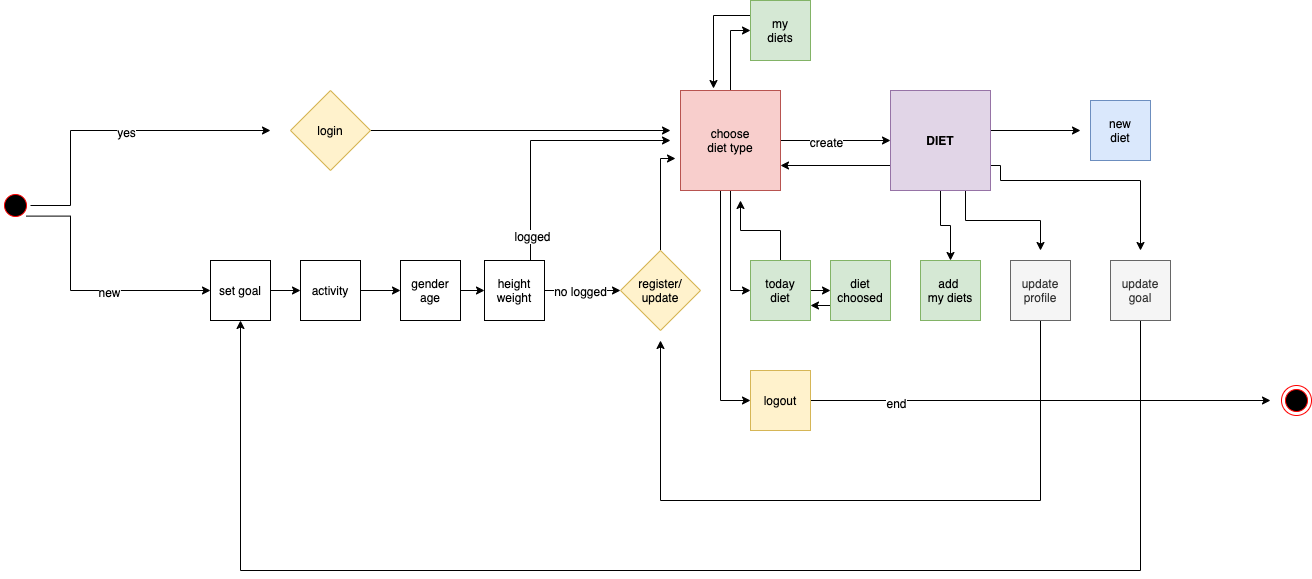

The diagram above was exported from draw.io. Its source (the exported page's mxGraphModel, read from the mxfile embedded in the PNG):
<mxGraphModel dx="1759" dy="550" grid="1" gridSize="10" guides="1" tooltips="1" connect="1" arrows="1" fold="1" page="1" pageScale="1" pageWidth="827" pageHeight="1169" math="0" shadow="0">
  <root>
    <mxCell id="SaimHfPDWi05wZZidchM-0" />
    <mxCell id="SaimHfPDWi05wZZidchM-1" parent="SaimHfPDWi05wZZidchM-0" />
    <mxCell id="SaimHfPDWi05wZZidchM-32" style="edgeStyle=orthogonalEdgeStyle;rounded=0;orthogonalLoop=1;jettySize=auto;html=1;exitX=1;exitY=0.5;exitDx=0;exitDy=0;" edge="1" parent="SaimHfPDWi05wZZidchM-1" source="SaimHfPDWi05wZZidchM-2">
      <mxGeometry relative="1" as="geometry">
        <mxPoint x="600" y="160" as="targetPoint" />
      </mxGeometry>
    </mxCell>
    <mxCell id="SaimHfPDWi05wZZidchM-2" value="login" style="rhombus;whiteSpace=wrap;html=1;fillColor=#fff2cc;strokeColor=#d6b656;" vertex="1" parent="SaimHfPDWi05wZZidchM-1">
      <mxGeometry x="220" y="120" width="80" height="80" as="geometry" />
    </mxCell>
    <mxCell id="SaimHfPDWi05wZZidchM-31" style="edgeStyle=orthogonalEdgeStyle;rounded=0;orthogonalLoop=1;jettySize=auto;html=1;entryX=-0.05;entryY=0.68;entryDx=0;entryDy=0;entryPerimeter=0;" edge="1" parent="SaimHfPDWi05wZZidchM-1" source="SaimHfPDWi05wZZidchM-3" target="SaimHfPDWi05wZZidchM-5">
      <mxGeometry relative="1" as="geometry">
        <Array as="points">
          <mxPoint x="590" y="188" />
        </Array>
      </mxGeometry>
    </mxCell>
    <mxCell id="SaimHfPDWi05wZZidchM-3" value="register/&lt;br&gt;update" style="rhombus;whiteSpace=wrap;html=1;fillColor=#fff2cc;strokeColor=#d6b656;" vertex="1" parent="SaimHfPDWi05wZZidchM-1">
      <mxGeometry x="550" y="280" width="80" height="80" as="geometry" />
    </mxCell>
    <mxCell id="SaimHfPDWi05wZZidchM-27" style="edgeStyle=orthogonalEdgeStyle;rounded=0;orthogonalLoop=1;jettySize=auto;html=1;exitX=1;exitY=0.5;exitDx=0;exitDy=0;entryX=0;entryY=0.5;entryDx=0;entryDy=0;" edge="1" parent="SaimHfPDWi05wZZidchM-1" source="SaimHfPDWi05wZZidchM-4" target="SaimHfPDWi05wZZidchM-9">
      <mxGeometry relative="1" as="geometry" />
    </mxCell>
    <mxCell id="SaimHfPDWi05wZZidchM-4" value="set goal" style="whiteSpace=wrap;html=1;aspect=fixed;" vertex="1" parent="SaimHfPDWi05wZZidchM-1">
      <mxGeometry x="140" y="290" width="60" height="60" as="geometry" />
    </mxCell>
    <mxCell id="SaimHfPDWi05wZZidchM-33" style="edgeStyle=orthogonalEdgeStyle;rounded=0;orthogonalLoop=1;jettySize=auto;html=1;exitX=0.5;exitY=1;exitDx=0;exitDy=0;entryX=0;entryY=0.5;entryDx=0;entryDy=0;" edge="1" parent="SaimHfPDWi05wZZidchM-1" source="SaimHfPDWi05wZZidchM-5" target="SaimHfPDWi05wZZidchM-16">
      <mxGeometry relative="1" as="geometry">
        <mxPoint x="650" y="430" as="targetPoint" />
        <Array as="points">
          <mxPoint x="650" y="220" />
          <mxPoint x="650" y="430" />
        </Array>
      </mxGeometry>
    </mxCell>
    <mxCell id="SaimHfPDWi05wZZidchM-34" style="edgeStyle=orthogonalEdgeStyle;rounded=0;orthogonalLoop=1;jettySize=auto;html=1;entryX=0;entryY=0.5;entryDx=0;entryDy=0;" edge="1" parent="SaimHfPDWi05wZZidchM-1" source="SaimHfPDWi05wZZidchM-5" target="SaimHfPDWi05wZZidchM-6">
      <mxGeometry relative="1" as="geometry" />
    </mxCell>
    <mxCell id="SaimHfPDWi05wZZidchM-35" style="edgeStyle=orthogonalEdgeStyle;rounded=0;orthogonalLoop=1;jettySize=auto;html=1;exitX=0.5;exitY=0;exitDx=0;exitDy=0;entryX=0;entryY=0.5;entryDx=0;entryDy=0;" edge="1" parent="SaimHfPDWi05wZZidchM-1" source="SaimHfPDWi05wZZidchM-5" target="SaimHfPDWi05wZZidchM-11">
      <mxGeometry relative="1" as="geometry" />
    </mxCell>
    <mxCell id="SaimHfPDWi05wZZidchM-36" style="edgeStyle=orthogonalEdgeStyle;rounded=0;orthogonalLoop=1;jettySize=auto;html=1;exitX=1;exitY=0.5;exitDx=0;exitDy=0;" edge="1" parent="SaimHfPDWi05wZZidchM-1" source="SaimHfPDWi05wZZidchM-5" target="SaimHfPDWi05wZZidchM-18">
      <mxGeometry relative="1" as="geometry" />
    </mxCell>
    <mxCell id="SaimHfPDWi05wZZidchM-45" value="create" style="text;html=1;align=center;verticalAlign=middle;resizable=0;points=[];labelBackgroundColor=#ffffff;" vertex="1" connectable="0" parent="SaimHfPDWi05wZZidchM-36">
      <mxGeometry x="-0.1818" y="-1" relative="1" as="geometry">
        <mxPoint as="offset" />
      </mxGeometry>
    </mxCell>
    <mxCell id="SaimHfPDWi05wZZidchM-5" value="choose&lt;br&gt;diet type" style="whiteSpace=wrap;html=1;aspect=fixed;fillColor=#f8cecc;strokeColor=#b85450;" vertex="1" parent="SaimHfPDWi05wZZidchM-1">
      <mxGeometry x="610" y="120" width="100" height="100" as="geometry" />
    </mxCell>
    <mxCell id="SaimHfPDWi05wZZidchM-47" style="edgeStyle=orthogonalEdgeStyle;rounded=0;orthogonalLoop=1;jettySize=auto;html=1;exitX=1;exitY=0.5;exitDx=0;exitDy=0;entryX=0;entryY=0.5;entryDx=0;entryDy=0;" edge="1" parent="SaimHfPDWi05wZZidchM-1" source="SaimHfPDWi05wZZidchM-6" target="SaimHfPDWi05wZZidchM-46">
      <mxGeometry relative="1" as="geometry" />
    </mxCell>
    <mxCell id="SaimHfPDWi05wZZidchM-59" style="edgeStyle=orthogonalEdgeStyle;rounded=0;orthogonalLoop=1;jettySize=auto;html=1;exitX=0.5;exitY=0;exitDx=0;exitDy=0;" edge="1" parent="SaimHfPDWi05wZZidchM-1" source="SaimHfPDWi05wZZidchM-6">
      <mxGeometry relative="1" as="geometry">
        <mxPoint x="670" y="230" as="targetPoint" />
      </mxGeometry>
    </mxCell>
    <mxCell id="SaimHfPDWi05wZZidchM-6" value="today&lt;br&gt;diet" style="whiteSpace=wrap;html=1;aspect=fixed;fillColor=#d5e8d4;strokeColor=#82b366;" vertex="1" parent="SaimHfPDWi05wZZidchM-1">
      <mxGeometry x="680" y="290" width="60" height="60" as="geometry" />
    </mxCell>
    <mxCell id="SaimHfPDWi05wZZidchM-30" style="edgeStyle=orthogonalEdgeStyle;rounded=0;orthogonalLoop=1;jettySize=auto;html=1;entryX=0;entryY=0.5;entryDx=0;entryDy=0;" edge="1" parent="SaimHfPDWi05wZZidchM-1" source="SaimHfPDWi05wZZidchM-7" target="SaimHfPDWi05wZZidchM-3">
      <mxGeometry relative="1" as="geometry" />
    </mxCell>
    <mxCell id="SaimHfPDWi05wZZidchM-52" value="no logged" style="text;html=1;align=center;verticalAlign=middle;resizable=0;points=[];labelBackgroundColor=#ffffff;" vertex="1" connectable="0" parent="SaimHfPDWi05wZZidchM-30">
      <mxGeometry x="-0.0667" relative="1" as="geometry">
        <mxPoint as="offset" />
      </mxGeometry>
    </mxCell>
    <mxCell id="SaimHfPDWi05wZZidchM-50" style="edgeStyle=orthogonalEdgeStyle;rounded=0;orthogonalLoop=1;jettySize=auto;html=1;exitX=0.5;exitY=0;exitDx=0;exitDy=0;" edge="1" parent="SaimHfPDWi05wZZidchM-1" source="SaimHfPDWi05wZZidchM-7">
      <mxGeometry relative="1" as="geometry">
        <mxPoint x="600" y="170" as="targetPoint" />
        <Array as="points">
          <mxPoint x="460" y="170" />
        </Array>
      </mxGeometry>
    </mxCell>
    <mxCell id="SaimHfPDWi05wZZidchM-51" value="logged" style="text;html=1;align=center;verticalAlign=middle;resizable=0;points=[];labelBackgroundColor=#ffffff;" vertex="1" connectable="0" parent="SaimHfPDWi05wZZidchM-50">
      <mxGeometry x="-0.7" y="-1" relative="1" as="geometry">
        <mxPoint as="offset" />
      </mxGeometry>
    </mxCell>
    <mxCell id="SaimHfPDWi05wZZidchM-7" value="height&lt;br&gt;weight" style="whiteSpace=wrap;html=1;aspect=fixed;" vertex="1" parent="SaimHfPDWi05wZZidchM-1">
      <mxGeometry x="414" y="290" width="60" height="60" as="geometry" />
    </mxCell>
    <mxCell id="SaimHfPDWi05wZZidchM-29" style="edgeStyle=orthogonalEdgeStyle;rounded=0;orthogonalLoop=1;jettySize=auto;html=1;exitX=1;exitY=0.5;exitDx=0;exitDy=0;entryX=0;entryY=0.5;entryDx=0;entryDy=0;" edge="1" parent="SaimHfPDWi05wZZidchM-1" source="SaimHfPDWi05wZZidchM-8" target="SaimHfPDWi05wZZidchM-7">
      <mxGeometry relative="1" as="geometry" />
    </mxCell>
    <mxCell id="SaimHfPDWi05wZZidchM-8" value="gender&lt;br&gt;age" style="whiteSpace=wrap;html=1;aspect=fixed;" vertex="1" parent="SaimHfPDWi05wZZidchM-1">
      <mxGeometry x="330" y="290" width="60" height="60" as="geometry" />
    </mxCell>
    <mxCell id="SaimHfPDWi05wZZidchM-28" style="edgeStyle=orthogonalEdgeStyle;rounded=0;orthogonalLoop=1;jettySize=auto;html=1;exitX=1;exitY=0.5;exitDx=0;exitDy=0;entryX=0;entryY=0.5;entryDx=0;entryDy=0;" edge="1" parent="SaimHfPDWi05wZZidchM-1" source="SaimHfPDWi05wZZidchM-9" target="SaimHfPDWi05wZZidchM-8">
      <mxGeometry relative="1" as="geometry" />
    </mxCell>
    <mxCell id="SaimHfPDWi05wZZidchM-9" value="activity" style="whiteSpace=wrap;html=1;aspect=fixed;" vertex="1" parent="SaimHfPDWi05wZZidchM-1">
      <mxGeometry x="230" y="290" width="60" height="60" as="geometry" />
    </mxCell>
    <mxCell id="SaimHfPDWi05wZZidchM-49" style="edgeStyle=orthogonalEdgeStyle;rounded=0;orthogonalLoop=1;jettySize=auto;html=1;exitX=0.5;exitY=1;exitDx=0;exitDy=0;" edge="1" parent="SaimHfPDWi05wZZidchM-1" source="SaimHfPDWi05wZZidchM-10">
      <mxGeometry relative="1" as="geometry">
        <mxPoint x="590" y="370" as="targetPoint" />
        <Array as="points">
          <mxPoint x="970" y="530" />
          <mxPoint x="590" y="530" />
        </Array>
      </mxGeometry>
    </mxCell>
    <mxCell id="SaimHfPDWi05wZZidchM-10" value="update&lt;br&gt;profile" style="whiteSpace=wrap;html=1;aspect=fixed;fillColor=#f5f5f5;strokeColor=#666666;fontColor=#333333;" vertex="1" parent="SaimHfPDWi05wZZidchM-1">
      <mxGeometry x="940" y="290" width="60" height="60" as="geometry" />
    </mxCell>
    <mxCell id="SaimHfPDWi05wZZidchM-56" style="edgeStyle=orthogonalEdgeStyle;rounded=0;orthogonalLoop=1;jettySize=auto;html=1;exitX=0;exitY=0.25;exitDx=0;exitDy=0;entryX=0.33;entryY=-0.02;entryDx=0;entryDy=0;entryPerimeter=0;" edge="1" parent="SaimHfPDWi05wZZidchM-1" source="SaimHfPDWi05wZZidchM-11" target="SaimHfPDWi05wZZidchM-5">
      <mxGeometry relative="1" as="geometry" />
    </mxCell>
    <mxCell id="SaimHfPDWi05wZZidchM-11" value="my&lt;br&gt;diets" style="whiteSpace=wrap;html=1;aspect=fixed;fillColor=#d5e8d4;strokeColor=#82b366;" vertex="1" parent="SaimHfPDWi05wZZidchM-1">
      <mxGeometry x="680" y="30" width="60" height="60" as="geometry" />
    </mxCell>
    <mxCell id="SaimHfPDWi05wZZidchM-48" style="edgeStyle=orthogonalEdgeStyle;rounded=0;orthogonalLoop=1;jettySize=auto;html=1;exitX=0.5;exitY=1;exitDx=0;exitDy=0;entryX=0.5;entryY=1;entryDx=0;entryDy=0;" edge="1" parent="SaimHfPDWi05wZZidchM-1" source="SaimHfPDWi05wZZidchM-12" target="SaimHfPDWi05wZZidchM-4">
      <mxGeometry relative="1" as="geometry">
        <mxPoint x="170" y="484" as="targetPoint" />
        <Array as="points">
          <mxPoint x="1070" y="600" />
          <mxPoint x="170" y="600" />
        </Array>
      </mxGeometry>
    </mxCell>
    <mxCell id="SaimHfPDWi05wZZidchM-12" value="update&lt;br&gt;goal" style="whiteSpace=wrap;html=1;aspect=fixed;fillColor=#f5f5f5;strokeColor=#666666;fontColor=#333333;" vertex="1" parent="SaimHfPDWi05wZZidchM-1">
      <mxGeometry x="1040" y="290" width="60" height="60" as="geometry" />
    </mxCell>
    <mxCell id="SaimHfPDWi05wZZidchM-13" value="new&lt;br&gt;diet" style="whiteSpace=wrap;html=1;aspect=fixed;fillColor=#dae8fc;strokeColor=#6c8ebf;" vertex="1" parent="SaimHfPDWi05wZZidchM-1">
      <mxGeometry x="1020" y="130" width="60" height="60" as="geometry" />
    </mxCell>
    <mxCell id="SaimHfPDWi05wZZidchM-14" value="add&amp;nbsp;&lt;br&gt;my diets" style="whiteSpace=wrap;html=1;aspect=fixed;fillColor=#d5e8d4;strokeColor=#82b366;" vertex="1" parent="SaimHfPDWi05wZZidchM-1">
      <mxGeometry x="850" y="290" width="60" height="60" as="geometry" />
    </mxCell>
    <mxCell id="SaimHfPDWi05wZZidchM-42" value="" style="edgeStyle=orthogonalEdgeStyle;rounded=0;orthogonalLoop=1;jettySize=auto;html=1;exitX=1;exitY=0.5;exitDx=0;exitDy=0;" edge="1" parent="SaimHfPDWi05wZZidchM-1" source="SaimHfPDWi05wZZidchM-16">
      <mxGeometry relative="1" as="geometry">
        <mxPoint x="1200" y="430" as="targetPoint" />
      </mxGeometry>
    </mxCell>
    <mxCell id="SaimHfPDWi05wZZidchM-53" value="end" style="text;html=1;align=center;verticalAlign=middle;resizable=0;points=[];labelBackgroundColor=#ffffff;" vertex="1" connectable="0" parent="SaimHfPDWi05wZZidchM-42">
      <mxGeometry x="-0.6304" y="-2" relative="1" as="geometry">
        <mxPoint as="offset" />
      </mxGeometry>
    </mxCell>
    <mxCell id="SaimHfPDWi05wZZidchM-16" value="logout" style="whiteSpace=wrap;html=1;aspect=fixed;fillColor=#fff2cc;strokeColor=#d6b656;" vertex="1" parent="SaimHfPDWi05wZZidchM-1">
      <mxGeometry x="680" y="400" width="60" height="60" as="geometry" />
    </mxCell>
    <mxCell id="SaimHfPDWi05wZZidchM-37" style="edgeStyle=orthogonalEdgeStyle;rounded=0;orthogonalLoop=1;jettySize=auto;html=1;exitX=0.5;exitY=1;exitDx=0;exitDy=0;entryX=0.5;entryY=0;entryDx=0;entryDy=0;" edge="1" parent="SaimHfPDWi05wZZidchM-1" source="SaimHfPDWi05wZZidchM-18" target="SaimHfPDWi05wZZidchM-14">
      <mxGeometry relative="1" as="geometry" />
    </mxCell>
    <mxCell id="SaimHfPDWi05wZZidchM-38" style="edgeStyle=orthogonalEdgeStyle;rounded=0;orthogonalLoop=1;jettySize=auto;html=1;exitX=1;exitY=0.5;exitDx=0;exitDy=0;" edge="1" parent="SaimHfPDWi05wZZidchM-1" source="SaimHfPDWi05wZZidchM-18">
      <mxGeometry relative="1" as="geometry">
        <mxPoint x="1010" y="160" as="targetPoint" />
        <Array as="points">
          <mxPoint x="920" y="160" />
        </Array>
      </mxGeometry>
    </mxCell>
    <mxCell id="SaimHfPDWi05wZZidchM-39" style="edgeStyle=orthogonalEdgeStyle;rounded=0;orthogonalLoop=1;jettySize=auto;html=1;exitX=1;exitY=0.75;exitDx=0;exitDy=0;" edge="1" parent="SaimHfPDWi05wZZidchM-1" source="SaimHfPDWi05wZZidchM-18">
      <mxGeometry relative="1" as="geometry">
        <mxPoint x="1070" y="280" as="targetPoint" />
        <Array as="points">
          <mxPoint x="930" y="210" />
          <mxPoint x="1070" y="210" />
        </Array>
      </mxGeometry>
    </mxCell>
    <mxCell id="SaimHfPDWi05wZZidchM-40" style="edgeStyle=orthogonalEdgeStyle;rounded=0;orthogonalLoop=1;jettySize=auto;html=1;exitX=0.75;exitY=1;exitDx=0;exitDy=0;" edge="1" parent="SaimHfPDWi05wZZidchM-1" source="SaimHfPDWi05wZZidchM-18">
      <mxGeometry relative="1" as="geometry">
        <mxPoint x="970" y="280" as="targetPoint" />
      </mxGeometry>
    </mxCell>
    <mxCell id="SaimHfPDWi05wZZidchM-54" style="edgeStyle=orthogonalEdgeStyle;rounded=0;orthogonalLoop=1;jettySize=auto;html=1;exitX=0;exitY=0.75;exitDx=0;exitDy=0;entryX=1;entryY=0.75;entryDx=0;entryDy=0;" edge="1" parent="SaimHfPDWi05wZZidchM-1" source="SaimHfPDWi05wZZidchM-18" target="SaimHfPDWi05wZZidchM-5">
      <mxGeometry relative="1" as="geometry" />
    </mxCell>
    <mxCell id="SaimHfPDWi05wZZidchM-18" value="&lt;b&gt;DIET&lt;/b&gt;" style="whiteSpace=wrap;html=1;aspect=fixed;fillColor=#e1d5e7;strokeColor=#9673a6;" vertex="1" parent="SaimHfPDWi05wZZidchM-1">
      <mxGeometry x="820" y="120" width="100" height="100" as="geometry" />
    </mxCell>
    <mxCell id="SaimHfPDWi05wZZidchM-25" style="edgeStyle=orthogonalEdgeStyle;rounded=0;orthogonalLoop=1;jettySize=auto;html=1;" edge="1" parent="SaimHfPDWi05wZZidchM-1" source="SaimHfPDWi05wZZidchM-19">
      <mxGeometry relative="1" as="geometry">
        <mxPoint x="200" y="160" as="targetPoint" />
        <Array as="points">
          <mxPoint y="235" />
          <mxPoint y="160" />
        </Array>
      </mxGeometry>
    </mxCell>
    <mxCell id="SaimHfPDWi05wZZidchM-43" value="yes" style="text;html=1;align=center;verticalAlign=middle;resizable=0;points=[];labelBackgroundColor=#ffffff;" vertex="1" connectable="0" parent="SaimHfPDWi05wZZidchM-25">
      <mxGeometry x="0.0807" y="-1" relative="1" as="geometry">
        <mxPoint as="offset" />
      </mxGeometry>
    </mxCell>
    <mxCell id="SaimHfPDWi05wZZidchM-26" style="edgeStyle=orthogonalEdgeStyle;rounded=0;orthogonalLoop=1;jettySize=auto;html=1;exitX=1;exitY=1;exitDx=0;exitDy=0;entryX=0;entryY=0.5;entryDx=0;entryDy=0;" edge="1" parent="SaimHfPDWi05wZZidchM-1" source="SaimHfPDWi05wZZidchM-19" target="SaimHfPDWi05wZZidchM-4">
      <mxGeometry relative="1" as="geometry">
        <mxPoint x="130" y="330" as="targetPoint" />
        <Array as="points">
          <mxPoint y="246" />
          <mxPoint y="320" />
        </Array>
      </mxGeometry>
    </mxCell>
    <mxCell id="SaimHfPDWi05wZZidchM-44" value="new" style="text;html=1;align=center;verticalAlign=middle;resizable=0;points=[];labelBackgroundColor=#ffffff;" vertex="1" connectable="0" parent="SaimHfPDWi05wZZidchM-26">
      <mxGeometry x="0.2133" y="-1" relative="1" as="geometry">
        <mxPoint as="offset" />
      </mxGeometry>
    </mxCell>
    <mxCell id="SaimHfPDWi05wZZidchM-19" value="" style="ellipse;html=1;shape=startState;fillColor=#000000;strokeColor=#ff0000;" vertex="1" parent="SaimHfPDWi05wZZidchM-1">
      <mxGeometry x="-70" y="220" width="30" height="30" as="geometry" />
    </mxCell>
    <mxCell id="SaimHfPDWi05wZZidchM-41" value="" style="ellipse;html=1;shape=endState;fillColor=#000000;strokeColor=#ff0000;" vertex="1" parent="SaimHfPDWi05wZZidchM-1">
      <mxGeometry x="1211" y="415" width="30" height="30" as="geometry" />
    </mxCell>
    <mxCell id="SaimHfPDWi05wZZidchM-58" style="edgeStyle=orthogonalEdgeStyle;rounded=0;orthogonalLoop=1;jettySize=auto;html=1;exitX=0;exitY=0.75;exitDx=0;exitDy=0;entryX=1;entryY=0.75;entryDx=0;entryDy=0;" edge="1" parent="SaimHfPDWi05wZZidchM-1" source="SaimHfPDWi05wZZidchM-46" target="SaimHfPDWi05wZZidchM-6">
      <mxGeometry relative="1" as="geometry" />
    </mxCell>
    <mxCell id="SaimHfPDWi05wZZidchM-46" value="diet&lt;br&gt;choosed" style="whiteSpace=wrap;html=1;aspect=fixed;fillColor=#d5e8d4;strokeColor=#82b366;" vertex="1" parent="SaimHfPDWi05wZZidchM-1">
      <mxGeometry x="760" y="290" width="60" height="60" as="geometry" />
    </mxCell>
  </root>
</mxGraphModel>